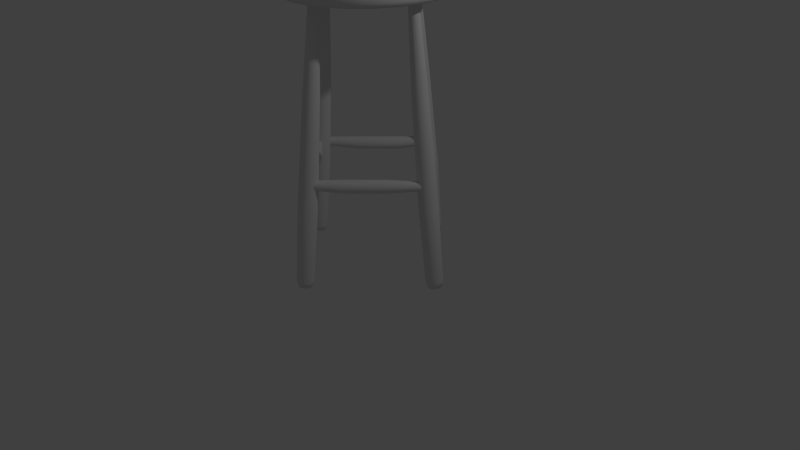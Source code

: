 # Source: stool.blend  (saved by Blender 2.76.0; exported with 4.5.12 LTS)
import bpy
from mathutils import Matrix  # noqa: F401  (used for matrix-valued properties, if any)

bpy.ops.wm.read_factory_settings(use_empty=True)
scene = bpy.context.scene
scene.name = 'Scene'

# ---- collections
col_collection_1 = bpy.data.collections.new('Collection 1'); scene.collection.children.link(col_collection_1)

# ---- node groups
ng_auto_smooth = bpy.data.node_groups.new('Auto Smooth', 'GeometryNodeTree')
_s = ng_auto_smooth.interface.new_socket(name='Geometry', in_out='OUTPUT', socket_type='NodeSocketGeometry')
_s = ng_auto_smooth.interface.new_socket(name='Geometry', in_out='INPUT', socket_type='NodeSocketGeometry')
_s = ng_auto_smooth.interface.new_socket(name='Angle', in_out='INPUT', socket_type='NodeSocketFloat')
_s.subtype = 'ANGLE'
_s.min_value = 0.0
_s.max_value = 3.142
ng_auto_smooth.is_modifier = True
_N = ng_auto_smooth.nodes; _L = ng_auto_smooth.links
n0 = _N.new('NodeGroupOutput'); n0.name = 'Group Output'; n0.location = (480, -100)
n1 = _N.new('NodeGroupInput'); n1.name = 'Group Input'; n1.location = (-420, -300)
n2 = _N.new('NodeGroupInput'); n2.name = 'Group Input.001'; n2.location = (-60, -100)
n3 = _N.new('GeometryNodeSetShadeSmooth'); n3.name = 'Set Shade Smooth'; n3.location = (120, -100)
n3.domain = 'EDGE'
n4 = _N.new('GeometryNodeSetShadeSmooth'); n4.name = 'Set Shade Smooth.001'; n4.location = (300, -100)
n5 = _N.new('GeometryNodeInputMeshEdgeAngle'); n5.name = 'Edge Angle'; n5.location = (-420, -220)
n6 = _N.new('GeometryNodeInputEdgeSmooth'); n6.name = 'Is Edge Smooth'; n6.location = (-60, -160)
n7 = _N.new('GeometryNodeInputShadeSmooth'); n7.name = 'Is Face Smooth'; n7.location = (-240, -340)
n8 = _N.new('FunctionNodeBooleanMath'); n8.name = 'Boolean Math'; n8.location = (-60, -220)
n9 = _N.new('FunctionNodeCompare'); n9.name = 'Compare'; n9.location = (-240, -180)
n9.operation = 'LESS_EQUAL'
_L.new(n5.outputs[0], n9.inputs[0])
_L.new(n4.outputs[0], n0.inputs[0])
_L.new(n1.outputs[1], n9.inputs[1])
_L.new(n9.outputs[0], n8.inputs[0])
_L.new(n7.outputs[0], n8.inputs[1])
_L.new(n2.outputs[0], n3.inputs[0])
_L.new(n6.outputs[0], n3.inputs[1])
_L.new(n3.outputs[0], n4.inputs[0])
_L.new(n8.outputs[0], n3.inputs[2])
n0.is_active_output = True

# ---- world
world_world = bpy.data.worlds.new('World'); scene.world = world_world
world_world.color = (0.05088, 0.05088, 0.05088)
world_world.use_sun_shadow = False
world_world.sun_shadow_jitter_overblur = 0.0
world_world.cycles.sampling_method = 'MANUAL'
world_world.cycles.sample_map_resolution = 256

# ---- cameras
cam_camera = bpy.data.cameras.new('Camera')
cam_camera.clip_end = 100.0
cam_camera.lens = 35.0
cam_camera.sensor_width = 32.0
cam_camera.sensor_height = 18.0
cam_camera.ortho_scale = 7.314
cam_camera.dof.focus_distance = 0.0
cam_camera.dof.aperture_fstop = 128.0

# ---- lights
light_lamp = bpy.data.lights.new('Lamp', 'POINT')
light_lamp.transmission_factor = 0.0
light_lamp.cutoff_distance = 30.0
light_lamp.energy = 100.0
light_lamp.shadow_buffer_clip_start = 1.001
light_lamp.shadow_soft_size = 0.1
light_lamp.shadow_maximum_resolution = 0.006
light_lamp.use_absolute_resolution = True
light_lamp.cycles.use_multiple_importance_sampling = False

# ---- meshes
me_circle = bpy.data.meshes.new('Circle')
me_circle.from_pydata([(0.0, 1.0, 3.358), (-0.1951, 0.9808, 3.358), (-0.3827, 0.9239, 3.358), (-0.5556, 0.8315, 3.358), (-0.7071, 0.7071, 3.358), (-0.8315, 0.5556, 3.358), (-0.9239, 0.3827, 3.358), (-0.9808, 0.1951, 3.358), (-1.0, 7.55e-08, 3.358), (-0.9808, -0.1951, 3.358), (-0.9239, -0.3827, 3.358), (-0.8315, -0.5556, 3.358), (-0.7071, -0.7071, 3.358), (-0.5556, -0.8315, 3.358), (-0.3827, -0.9239, 3.358), (-0.1951, -0.9808, 3.358), (3.258e-07, -1.0, 3.358), (0.1951, -0.9808, 3.358), (0.3827, -0.9239, 3.358), (0.5556, -0.8315, 3.358), (0.7071, -0.7071, 3.358), (0.8315, -0.5556, 3.358), (0.9239, -0.3827, 3.358), (0.9808, -0.1951, 3.358), (1.0, 9.656e-07, 3.358), (0.9808, 0.1951, 3.358), (0.9239, 0.3827, 3.358), (0.8315, 0.5556, 3.358), (0.7071, 0.7071, 3.358), (0.5556, 0.8315, 3.358), (0.3827, 0.9239, 3.358), (0.1951, 0.9808, 3.358), (0.0, 1.0, 3.54), (-0.1951, 0.9808, 3.54), (-0.3827, 0.9239, 3.54), (-0.5556, 0.8315, 3.54), (-0.7071, 0.7071, 3.54), (-0.8315, 0.5556, 3.54), (-0.9239, 0.3827, 3.54), (-0.9808, 0.1951, 3.54), (-1.0, 7.55e-08, 3.54), (-0.9808, -0.1951, 3.54), (-0.9239, -0.3827, 3.54), (-0.8315, -0.5556, 3.54), (-0.7071, -0.7071, 3.54), (-0.5556, -0.8315, 3.54), (-0.3827, -0.9239, 3.54), (-0.1951, -0.9808, 3.54), (3.258e-07, -1.0, 3.54), (0.1951, -0.9808, 3.54), (0.3827, -0.9239, 3.54), (0.5556, -0.8315, 3.54), (0.7071, -0.7071, 3.54), (0.8315, -0.5556, 3.54), (0.9239, -0.3827, 3.54), (0.9808, -0.1951, 3.54), (1.0, 9.656e-07, 3.54), (0.9808, 0.1951, 3.54), (0.9239, 0.3827, 3.54), (0.8315, 0.5556, 3.54), (0.7071, 0.7071, 3.54), (0.5556, 0.8315, 3.54), (0.3827, 0.9239, 3.54), (0.1951, 0.9808, 3.54), (1.005, 0.1998, 3.418), (1.005, 0.1998, 3.48), (1.024, 9.814e-07, 3.48), (1.024, 9.814e-07, 3.418), (-0.7243, -0.7243, 3.418), (-0.7243, -0.7243, 3.48), (-0.8517, -0.5691, 3.48), (-0.8517, -0.5691, 3.418), (0.9463, 0.392, 3.418), (0.9463, 0.392, 3.48), (-0.5691, -0.8517, 3.418), (-0.5691, -0.8517, 3.48), (0.8517, 0.5691, 3.418), (0.8517, 0.5691, 3.48), (-0.392, -0.9463, 3.418), (-0.392, -0.9463, 3.48), (-0.1998, 1.005, 3.418), (-0.1998, 1.005, 3.48), (2.037e-09, 1.024, 3.48), (2.037e-09, 1.024, 3.418), (0.7243, 0.7243, 3.418), (0.7243, 0.7243, 3.48), (-0.1998, -1.005, 3.418), (-0.1998, -1.005, 3.48), (-0.392, 0.9463, 3.418), (-0.392, 0.9463, 3.48), (0.5691, 0.8517, 3.418), (0.5691, 0.8517, 3.48), (3.358e-07, -1.024, 3.418), (3.358e-07, -1.024, 3.48), (-0.5691, 0.8517, 3.418), (-0.5691, 0.8517, 3.48), (0.392, 0.9463, 3.418), (0.392, 0.9463, 3.48), (0.1998, -1.005, 3.418), (0.1998, -1.005, 3.48), (-0.7243, 0.7243, 3.418), (-0.7243, 0.7243, 3.48), (0.1998, 1.005, 3.418), (0.1998, 1.005, 3.48), (0.392, -0.9463, 3.418), (0.392, -0.9463, 3.48), (-0.8517, 0.5691, 3.418), (-0.8517, 0.5691, 3.48), (0.5691, -0.8517, 3.418), (0.5691, -0.8517, 3.48), (-0.9463, 0.392, 3.418), (-0.9463, 0.392, 3.48), (0.7243, -0.7243, 3.418), (0.7243, -0.7243, 3.48), (-1.005, 0.1998, 3.418), (-1.005, 0.1998, 3.48), (0.8517, -0.5691, 3.418), (0.8517, -0.5691, 3.48), (-1.024, 6.964e-08, 3.418), (-1.024, 6.964e-08, 3.48), (0.9463, -0.392, 3.418), (0.9463, -0.392, 3.48), (-1.005, -0.1998, 3.418), (-1.005, -0.1998, 3.48), (1.005, -0.1998, 3.418), (1.005, -0.1998, 3.48), (-0.9463, -0.392, 3.418), (-0.9463, -0.392, 3.48), (-0.8541, 0.1006, 2.305), (-0.9929, 0.1219, 1.023), (-1.105, 0.08483, -0.01456), (-0.7418, 0.05712, 3.451), (-1.063, 0.07347, -0.01912), (-0.7134, 0.04947, 3.448), (-1.032, 0.04242, -0.02247), (-0.6927, 0.02856, 3.446), (-1.021, -1.313e-07, -0.02369), (-0.6851, -1.35e-07, 3.445), (-1.032, -0.04242, -0.02247), (-0.6927, -0.02856, 3.446), (-1.063, -0.07347, -0.01912), (-0.7134, -0.04947, 3.448), (-1.105, -0.08483, -0.01456), (-0.7418, -0.05712, 3.451), (-1.147, -0.07347, -0.009997), (-0.7702, -0.04947, 3.454), (-1.178, -0.04242, -0.006656), (-0.791, -0.02856, 3.457), (-1.189, -1.67e-07, -0.005433), (-0.7986, -1.591e-07, 3.457), (-1.178, 0.04242, -0.006656), (-0.791, 0.02856, 3.457), (-1.147, 0.07347, -0.009997), (-0.7702, 0.04947, 3.454), (-0.8041, 0.08708, 2.3), (-0.9323, 0.1055, 1.016), (-0.7675, 0.05028, 2.296), (-0.8879, 0.06093, 1.012), (-0.7541, -1.291e-07, 2.294), (-0.8717, -1.263e-07, 1.01), (-0.7675, -0.05028, 2.296), (-0.8879, -0.06093, 1.012), (-0.8041, -0.08708, 2.3), (-0.9323, -0.1055, 1.016), (-0.8541, -0.1006, 2.305), (-0.9929, -0.1219, 1.023), (-0.9041, -0.08708, 2.31), (-1.053, -0.1055, 1.029), (-0.9407, -0.05028, 2.314), (-1.098, -0.06093, 1.034), (-0.9541, -1.715e-07, 2.316), (-1.114, -1.776e-07, 1.036), (-0.9407, 0.05028, 2.314), (-1.098, 0.06093, 1.034), (-0.9041, 0.08708, 2.31), (-1.053, 0.1055, 1.029), (-1.042, 0.09429, 0.05866), (-1.003, 0.05444, 0.05438), (-0.9884, -1.28e-07, 0.05281), (-1.003, -0.05444, 0.05438), (-1.042, -0.09429, 0.05866), (-1.097, -0.1089, 0.06452), (-1.151, -0.09429, 0.07038), (-1.19, -0.05444, 0.07467), (-1.205, -1.739e-07, 0.07623), (-1.19, 0.05444, 0.07467), (-1.097, 0.1089, 0.06452), (-1.151, 0.09429, 0.07038), (0.1006, 0.8541, 2.305), (0.1219, 0.9929, 1.023), (0.08483, 1.105, -0.01456), (0.05712, 0.7418, 3.451), (0.07347, 1.063, -0.01912), (0.04947, 0.7134, 3.448), (0.04242, 1.032, -0.02247), (0.02856, 0.6927, 3.446), (8.924e-08, 1.021, -0.02369), (2.848e-10, 0.6851, 3.445), (-0.04242, 1.032, -0.02247), (-0.02856, 0.6927, 3.446), (-0.07347, 1.063, -0.01912), (-0.04947, 0.7134, 3.448), (-0.08483, 1.105, -0.01456), (-0.05712, 0.7418, 3.451), (-0.07347, 1.147, -0.009997), (-0.04947, 0.7702, 3.454), (-0.04242, 1.178, -0.006656), (-0.02856, 0.791, 3.457), (-1.522e-08, 1.189, -0.005433), (-4.939e-08, 0.7986, 3.457), (0.04242, 1.178, -0.006656), (0.02856, 0.791, 3.457), (0.07347, 1.147, -0.009997), (0.04947, 0.7702, 3.454), (0.08708, 0.8041, 2.3), (0.1055, 0.9323, 1.016), (0.05028, 0.7675, 2.296), (0.06093, 0.8879, 1.012), (6.325e-09, 0.7541, 2.294), (1.66e-08, 0.8717, 1.01), (-0.05028, 0.7675, 2.296), (-0.06093, 0.8879, 1.012), (-0.08708, 0.8041, 2.3), (-0.1055, 0.9323, 1.016), (-0.1006, 0.8541, 2.305), (-0.1219, 0.9929, 1.023), (-0.08708, 0.9041, 2.31), (-0.1055, 1.053, 1.029), (-0.05028, 0.9407, 2.314), (-0.06093, 1.098, 1.034), (-3.58e-08, 0.9541, 2.316), (-2.182e-08, 1.114, 1.036), (0.05028, 0.9407, 2.314), (0.06093, 1.098, 1.034), (0.08708, 0.9041, 2.31), (0.1055, 1.053, 1.029), (0.09429, 1.042, 0.05866), (0.05444, 1.003, 0.05438), (2.68e-08, 0.9884, 0.05281), (-0.05444, 1.003, 0.05438), (-0.09429, 1.042, 0.05866), (-0.1089, 1.097, 0.06452), (-0.09429, 1.151, 0.07038), (-0.05444, 1.19, 0.07467), (-1.388e-08, 1.205, 0.07623), (0.05444, 1.19, 0.07467), (0.1089, 1.097, 0.06452), (0.09429, 1.151, 0.07038), (1.151, -0.09429, 0.07038), (1.097, -0.1089, 0.06452), (1.19, -0.05444, 0.07467), (1.205, 6.856e-08, 0.07623), (1.19, 0.05444, 0.07467), (1.151, 0.09429, 0.07038), (1.097, 0.1089, 0.06452), (1.042, 0.09429, 0.05866), (1.003, 0.05444, 0.05438), (0.9884, 4.163e-08, 0.05281), (1.003, -0.05444, 0.05438), (1.042, -0.09429, 0.05866), (1.053, -0.1055, 1.029), (0.9041, -0.08708, 2.31), (1.098, -0.06093, 1.034), (0.9407, -0.05028, 2.314), (1.114, 8.022e-08, 1.036), (0.9541, 8.804e-08, 2.316), (1.098, 0.06093, 1.034), (0.9407, 0.05028, 2.314), (1.053, 0.1055, 1.029), (0.9041, 0.08708, 2.31), (0.9929, 0.1219, 1.023), (0.8541, 0.1006, 2.305), (0.9323, 0.1055, 1.016), (0.8041, 0.08708, 2.3), (0.8879, 0.06093, 1.012), (0.7675, 0.05028, 2.296), (0.8717, 5.008e-08, 1.01), (0.7541, 6.317e-08, 2.294), (0.8879, -0.06093, 1.012), (0.7675, -0.05028, 2.296), (0.9323, -0.1055, 1.016), (0.8041, -0.08708, 2.3), (0.7702, -0.04947, 3.454), (1.147, -0.07347, -0.009997), (0.791, -0.02856, 3.457), (1.178, -0.04242, -0.006656), (0.7986, 8.927e-08, 3.457), (1.189, 6.3e-08, -0.005433), (0.791, 0.02856, 3.457), (1.178, 0.04242, -0.006656), (0.7702, 0.04947, 3.454), (1.147, 0.07347, -0.009997), (0.7418, 0.05712, 3.451), (1.105, 0.08483, -0.01456), (0.7134, 0.04947, 3.448), (1.063, 0.07347, -0.01912), (0.6927, 0.02856, 3.446), (1.032, 0.04242, -0.02247), (0.6851, 7.514e-08, 3.445), (1.021, 4.202e-08, -0.02369), (0.6927, -0.02856, 3.446), (1.032, -0.04242, -0.02247), (0.7134, -0.04947, 3.448), (1.063, -0.07347, -0.01912), (0.7418, -0.05712, 3.451), (1.105, -0.08483, -0.01456), (0.9929, -0.1219, 1.023), (0.8541, -0.1006, 2.305), (-0.09429, -1.151, 0.07038), (-0.1089, -1.097, 0.06452), (-0.05444, -1.19, 0.07467), (1.192e-07, -1.205, 0.07623), (0.05444, -1.19, 0.07467), (0.09429, -1.151, 0.07038), (0.1089, -1.097, 0.06452), (0.09429, -1.042, 0.05866), (0.05444, -1.003, 0.05438), (5.96e-08, -0.9884, 0.05281), (-0.05444, -1.003, 0.05438), (-0.09429, -1.042, 0.05866), (-0.1055, -1.053, 1.029), (-0.08708, -0.9041, 2.31), (-0.06093, -1.098, 1.034), (-0.05028, -0.9407, 2.314), (1.192e-07, -1.114, 1.036), (1.192e-07, -0.9541, 2.316), (0.06093, -1.098, 1.034), (0.05028, -0.9407, 2.314), (0.1055, -1.053, 1.029), (0.08708, -0.9041, 2.31), (0.1219, -0.9929, 1.023), (0.1006, -0.8541, 2.305), (0.1055, -0.9323, 1.016), (0.08708, -0.8041, 2.3), (0.06093, -0.8879, 1.012), (0.05028, -0.7675, 2.296), (5.96e-08, -0.8717, 1.01), (5.96e-08, -0.7541, 2.294), (-0.06093, -0.8879, 1.012), (-0.05028, -0.7675, 2.296), (-0.1055, -0.9323, 1.016), (-0.08708, -0.8041, 2.3), (-0.04947, -0.7702, 3.454), (-0.07347, -1.147, -0.009997), (-0.02856, -0.791, 3.457), (-0.04242, -1.178, -0.006656), (1.192e-07, -0.7986, 3.457), (1.192e-07, -1.189, -0.005433), (0.02856, -0.791, 3.457), (0.04242, -1.178, -0.006656), (0.04947, -0.7702, 3.454), (0.07347, -1.147, -0.009997), (0.05712, -0.7418, 3.451), (0.08483, -1.105, -0.01456), (0.04947, -0.7134, 3.448), (0.07347, -1.063, -0.01912), (0.02856, -0.6927, 3.446), (0.04242, -1.032, -0.02247), (5.96e-08, -0.6851, 3.445), (0.0, -1.021, -0.02369), (-0.02856, -0.6927, 3.446), (-0.04242, -1.032, -0.02247), (-0.04947, -0.7134, 3.448), (-0.07347, -1.063, -0.01912), (-0.05712, -0.7418, 3.451), (-0.08483, -1.105, -0.01456), (-0.1219, -0.9929, 1.023), (-0.1006, -0.8541, 2.305), (0.7683, 0.3462, 1.261), (0.4069, 0.7077, 1.261), (0.09236, 1.013, 1.274), (1.019, 0.07982, 1.28), (0.08487, 1.006, 1.241), (1.011, 0.07232, 1.247), (0.06524, 0.986, 1.221), (0.9918, 0.0527, 1.227), (0.04097, 0.9617, 1.221), (0.9675, 0.02843, 1.227), (0.02135, 0.9421, 1.241), (0.9479, 0.008805, 1.247), (0.01385, 0.9346, 1.274), (0.9404, 0.001308, 1.28), (0.02135, 0.9421, 1.306), (0.9479, 0.008805, 1.313), (0.04097, 0.9617, 1.326), (0.9675, 0.02843, 1.333), (0.06524, 0.986, 1.326), (0.9918, 0.0527, 1.333), (0.08487, 1.006, 1.306), (1.011, 0.07232, 1.313), (0.7574, 0.3353, 1.213), (0.3959, 0.6968, 1.213), (0.7288, 0.3067, 1.184), (0.3673, 0.6681, 1.184), (0.6934, 0.2713, 1.184), (0.332, 0.6328, 1.184), (0.6648, 0.2427, 1.213), (0.3034, 0.6042, 1.213), (0.6539, 0.2318, 1.261), (0.2924, 0.5932, 1.261), (0.6648, 0.2427, 1.308), (0.3034, 0.6042, 1.308), (0.6934, 0.2713, 1.338), (0.332, 0.6328, 1.338), (0.7288, 0.3067, 1.338), (0.3673, 0.6681, 1.338), (0.7574, 0.3353, 1.308), (0.3959, 0.6968, 1.308), (-0.3462, 0.7683, 1.261), (-0.7077, 0.4069, 1.261), (-1.013, 0.09236, 1.274), (-0.07982, 1.019, 1.28), (-1.006, 0.08487, 1.241), (-0.07232, 1.011, 1.247), (-0.986, 0.06524, 1.221), (-0.0527, 0.9918, 1.227), (-0.9617, 0.04097, 1.221), (-0.02843, 0.9675, 1.227), (-0.9421, 0.02135, 1.241), (-0.008805, 0.9479, 1.247), (-0.9346, 0.01385, 1.274), (-0.001308, 0.9404, 1.28), (-0.9421, 0.02135, 1.306), (-0.008805, 0.9479, 1.313), (-0.9617, 0.04097, 1.326), (-0.02843, 0.9675, 1.333), (-0.986, 0.06524, 1.326), (-0.0527, 0.9918, 1.333), (-1.006, 0.08487, 1.306), (-0.07232, 1.011, 1.313), (-0.3353, 0.7574, 1.213), (-0.6968, 0.3959, 1.213), (-0.3067, 0.7288, 1.184), (-0.6681, 0.3673, 1.184), (-0.2713, 0.6934, 1.184), (-0.6328, 0.332, 1.184), (-0.2427, 0.6648, 1.213), (-0.6042, 0.3034, 1.213), (-0.2318, 0.6539, 1.261), (-0.5932, 0.2924, 1.261), (-0.2427, 0.6648, 1.308), (-0.6042, 0.3034, 1.308), (-0.2713, 0.6934, 1.338), (-0.6328, 0.332, 1.338), (-0.3067, 0.7288, 1.338), (-0.6681, 0.3673, 1.338), (-0.3353, 0.7574, 1.308), (-0.6968, 0.3959, 1.308), (-0.7683, -0.3462, 1.261), (-0.4069, -0.7077, 1.261), (-0.09236, -1.013, 1.274), (-1.019, -0.07982, 1.28), (-0.08487, -1.006, 1.241), (-1.011, -0.07232, 1.247), (-0.06524, -0.986, 1.221), (-0.9918, -0.0527, 1.227), (-0.04097, -0.9617, 1.221), (-0.9675, -0.02843, 1.227), (-0.02135, -0.9421, 1.241), (-0.9479, -0.008805, 1.247), (-0.01385, -0.9346, 1.274), (-0.9404, -0.001308, 1.28), (-0.02135, -0.9421, 1.306), (-0.9479, -0.008805, 1.313), (-0.04097, -0.9617, 1.326), (-0.9675, -0.02843, 1.333), (-0.06524, -0.986, 1.326), (-0.9918, -0.0527, 1.333), (-0.08487, -1.006, 1.306), (-1.011, -0.07232, 1.313), (-0.7574, -0.3353, 1.213), (-0.3959, -0.6968, 1.213), (-0.7288, -0.3067, 1.184), (-0.3673, -0.6681, 1.184), (-0.6934, -0.2713, 1.184), (-0.332, -0.6328, 1.184), (-0.6648, -0.2427, 1.213), (-0.3034, -0.6042, 1.213), (-0.6539, -0.2318, 1.261), (-0.2924, -0.5932, 1.261), (-0.6648, -0.2427, 1.308), (-0.3034, -0.6042, 1.308), (-0.6934, -0.2713, 1.338), (-0.332, -0.6328, 1.338), (-0.7288, -0.3067, 1.338), (-0.3673, -0.6681, 1.338), (-0.7574, -0.3353, 1.308), (-0.3959, -0.6968, 1.308), (0.3462, -0.7683, 1.261), (0.7077, -0.4069, 1.261), (1.013, -0.09236, 1.274), (0.07982, -1.019, 1.28), (1.006, -0.08487, 1.241), (0.07232, -1.011, 1.247), (0.986, -0.06524, 1.221), (0.0527, -0.9918, 1.227), (0.9617, -0.04097, 1.221), (0.02843, -0.9675, 1.227), (0.9421, -0.02135, 1.241), (0.008805, -0.9479, 1.247), (0.9346, -0.01385, 1.274), (0.001308, -0.9404, 1.28), (0.9421, -0.02135, 1.306), (0.008805, -0.9479, 1.313), (0.9617, -0.04097, 1.326), (0.02843, -0.9675, 1.333), (0.986, -0.06524, 1.326), (0.0527, -0.9918, 1.333), (1.006, -0.08487, 1.306), (0.07232, -1.011, 1.313), (0.3353, -0.7574, 1.213), (0.6968, -0.3959, 1.213), (0.3067, -0.7288, 1.184), (0.6681, -0.3673, 1.184), (0.2713, -0.6934, 1.184), (0.6328, -0.332, 1.184), (0.2427, -0.6648, 1.213), (0.6042, -0.3034, 1.213), (0.2318, -0.6539, 1.261), (0.5932, -0.2924, 1.261), (0.2427, -0.6648, 1.308), (0.6042, -0.3034, 1.308), (0.2713, -0.6934, 1.338), (0.6328, -0.332, 1.338), (0.3067, -0.7288, 1.338), (0.6681, -0.3673, 1.338), (0.3353, -0.7574, 1.308), (0.6968, -0.3959, 1.308)], [], [(1, 0, 31, 30, 29, 28, 27, 26, 25, 24, 23, 22, 21, 20, 19, 18, 17, 16, 15, 14, 13, 12, 11, 10, 9, 8, 7, 6, 5, 4, 3, 2), (33, 34, 35, 36, 37, 38, 39, 40, 41, 42, 43, 44, 45, 46, 47, 48, 49, 50, 51, 52, 53, 54, 55, 56, 57, 58, 59, 60, 61, 62, 63, 32), (66, 65, 57, 56), (70, 69, 44, 43), (65, 73, 58, 57), (69, 75, 45, 44), (73, 77, 59, 58), (75, 79, 46, 45), (82, 81, 33, 32), (77, 85, 60, 59), (79, 87, 47, 46), (81, 89, 34, 33), (85, 91, 61, 60), (87, 93, 48, 47), (89, 95, 35, 34), (91, 97, 62, 61), (93, 99, 49, 48), (95, 101, 36, 35), (97, 103, 63, 62), (99, 105, 50, 49), (101, 107, 37, 36), (103, 82, 32, 63), (105, 109, 51, 50), (107, 111, 38, 37), (109, 113, 52, 51), (111, 115, 39, 38), (113, 117, 53, 52), (115, 119, 40, 39), (117, 121, 54, 53), (119, 123, 41, 40), (121, 125, 55, 54), (123, 127, 42, 41), (125, 66, 56, 55), (127, 70, 43, 42), (10, 11, 71, 126), (126, 71, 70, 127), (23, 24, 67, 124), (124, 67, 66, 125), (9, 10, 126, 122), (122, 126, 127, 123), (22, 23, 124, 120), (120, 124, 125, 121), (8, 9, 122, 118), (118, 122, 123, 119), (21, 22, 120, 116), (116, 120, 121, 117), (7, 8, 118, 114), (114, 118, 119, 115), (20, 21, 116, 112), (112, 116, 117, 113), (6, 7, 114, 110), (110, 114, 115, 111), (19, 20, 112, 108), (108, 112, 113, 109), (5, 6, 110, 106), (106, 110, 111, 107), (18, 19, 108, 104), (104, 108, 109, 105), (31, 0, 83, 102), (102, 83, 82, 103), (4, 5, 106, 100), (100, 106, 107, 101), (17, 18, 104, 98), (98, 104, 105, 99), (30, 31, 102, 96), (96, 102, 103, 97), (3, 4, 100, 94), (94, 100, 101, 95), (16, 17, 98, 92), (92, 98, 99, 93), (29, 30, 96, 90), (90, 96, 97, 91), (2, 3, 94, 88), (88, 94, 95, 89), (15, 16, 92, 86), (86, 92, 93, 87), (28, 29, 90, 84), (84, 90, 91, 85), (1, 2, 88, 80), (80, 88, 89, 81), (14, 15, 86, 78), (78, 86, 87, 79), (27, 28, 84, 76), (76, 84, 85, 77), (0, 1, 80, 83), (83, 80, 81, 82), (13, 14, 78, 74), (74, 78, 79, 75), (26, 27, 76, 72), (72, 76, 77, 73), (12, 13, 74, 68), (68, 74, 75, 69), (25, 26, 72, 64), (64, 72, 73, 65), (11, 12, 68, 71), (71, 68, 69, 70), (24, 25, 64, 67), (67, 64, 65, 66), (176, 155, 157, 177), (167, 166, 168, 169), (128, 131, 133, 154), (155, 154, 156, 157), (182, 167, 169, 183), (154, 133, 135, 156), (177, 157, 159, 178), (169, 168, 170, 171), (156, 135, 137, 158), (159, 158, 160, 161), (183, 169, 171, 184), (158, 137, 139, 160), (178, 159, 161, 179), (171, 170, 172, 173), (160, 139, 141, 162), (161, 160, 162, 163), (184, 171, 173, 185), (162, 141, 143, 164), (179, 161, 163, 180), (175, 174, 128, 129), (164, 143, 145, 166), (163, 162, 164, 165), (187, 175, 129, 186), (166, 145, 147, 168), (180, 163, 165, 181), (173, 172, 174, 175), (168, 147, 149, 170), (165, 164, 166, 167), (185, 173, 175, 187), (170, 149, 151, 172), (174, 153, 131, 128), (172, 151, 153, 174), (157, 156, 158, 159), (181, 165, 167, 182), (130, 132, 134, 136, 138, 140, 142, 144, 146, 148, 150, 152), (186, 129, 155, 176), (129, 128, 154, 155), (130, 186, 176, 132), (142, 181, 182, 144), (150, 185, 187, 152), (140, 180, 181, 142), (152, 187, 186, 130), (138, 179, 180, 140), (148, 184, 185, 150), (136, 178, 179, 138), (146, 183, 184, 148), (134, 177, 178, 136), (144, 182, 183, 146), (132, 176, 177, 134), (238, 219, 221, 239), (214, 193, 195, 216), (225, 224, 226, 227), (206, 243, 244, 208), (244, 231, 233, 245), (230, 209, 211, 232), (188, 191, 193, 214), (202, 241, 242, 204), (194, 237, 238, 196), (231, 230, 232, 233), (237, 217, 219, 238), (212, 247, 246, 190), (217, 216, 218, 219), (235, 234, 188, 189), (222, 201, 203, 224), (215, 214, 216, 217), (204, 242, 243, 206), (192, 236, 237, 194), (220, 199, 201, 222), (233, 232, 234, 235), (236, 215, 217, 237), (190, 192, 194, 196, 198, 200, 202, 204, 206, 208, 210, 212), (226, 205, 207, 228), (240, 223, 225, 241), (242, 227, 229, 243), (229, 228, 230, 231), (243, 229, 231, 244), (221, 220, 222, 223), (239, 221, 223, 240), (208, 244, 245, 210), (210, 245, 247, 212), (245, 233, 235, 247), (234, 213, 191, 188), (189, 188, 214, 215), (200, 240, 241, 202), (246, 189, 215, 236), (190, 246, 236, 192), (241, 225, 227, 242), (247, 235, 189, 246), (218, 197, 199, 220), (224, 203, 205, 226), (232, 211, 213, 234), (216, 195, 197, 218), (228, 207, 209, 230), (196, 238, 239, 198), (227, 226, 228, 229), (198, 239, 240, 200), (219, 218, 220, 221), (223, 222, 224, 225), (256, 274, 272, 255), (266, 267, 265, 264), (291, 253, 252, 289), (260, 261, 307, 306), (258, 278, 276, 257), (293, 254, 253, 291), (251, 264, 262, 250), (281, 302, 300, 279), (306, 307, 281, 280), (274, 275, 273, 272), (253, 268, 266, 252), (305, 303, 301, 299, 297, 295, 293, 291, 289, 287, 285, 283), (275, 296, 294, 273), (280, 281, 279, 278), (278, 279, 277, 276), (264, 265, 263, 262), (307, 304, 302, 281), (261, 282, 304, 307), (257, 276, 274, 256), (289, 252, 251, 287), (250, 262, 260, 248), (277, 298, 296, 275), (287, 251, 250, 285), (267, 288, 286, 265), (252, 266, 264, 251), (268, 269, 267, 266), (255, 272, 270, 254), (276, 277, 275, 274), (259, 280, 278, 258), (248, 260, 306, 249), (303, 259, 258, 301), (271, 292, 290, 269), (273, 294, 292, 271), (279, 300, 298, 277), (283, 248, 249, 305), (299, 257, 256, 297), (301, 258, 257, 299), (297, 256, 255, 295), (265, 286, 284, 263), (272, 273, 271, 270), (263, 284, 282, 261), (295, 255, 254, 293), (254, 270, 268, 253), (269, 290, 288, 267), (249, 306, 280, 259), (262, 263, 261, 260), (305, 249, 259, 303), (270, 271, 269, 268), (285, 250, 248, 283), (316, 334, 332, 315), (326, 327, 325, 324), (351, 313, 312, 349), (320, 321, 367, 366), (318, 338, 336, 317), (353, 314, 313, 351), (311, 324, 322, 310), (341, 362, 360, 339), (366, 367, 341, 340), (334, 335, 333, 332), (313, 328, 326, 312), (365, 363, 361, 359, 357, 355, 353, 351, 349, 347, 345, 343), (335, 356, 354, 333), (340, 341, 339, 338), (338, 339, 337, 336), (324, 325, 323, 322), (367, 364, 362, 341), (321, 342, 364, 367), (317, 336, 334, 316), (349, 312, 311, 347), (310, 322, 320, 308), (337, 358, 356, 335), (347, 311, 310, 345), (327, 348, 346, 325), (312, 326, 324, 311), (328, 329, 327, 326), (315, 332, 330, 314), (336, 337, 335, 334), (319, 340, 338, 318), (308, 320, 366, 309), (363, 319, 318, 361), (331, 352, 350, 329), (333, 354, 352, 331), (339, 360, 358, 337), (343, 308, 309, 365), (359, 317, 316, 357), (361, 318, 317, 359), (357, 316, 315, 355), (325, 346, 344, 323), (332, 333, 331, 330), (323, 344, 342, 321), (355, 315, 314, 353), (314, 330, 328, 313), (329, 350, 348, 327), (309, 366, 340, 319), (322, 323, 321, 320), (365, 309, 319, 363), (330, 331, 329, 328), (345, 310, 308, 343), (370, 369, 391, 372), (399, 398, 400, 401), (368, 371, 373, 390), (369, 368, 390, 391), (380, 399, 401, 382), (390, 373, 375, 392), (372, 391, 393, 374), (401, 400, 402, 403), (392, 375, 377, 394), (393, 392, 394, 395), (382, 401, 403, 384), (394, 377, 379, 396), (374, 393, 395, 376), (403, 402, 404, 405), (396, 379, 381, 398), (395, 394, 396, 397), (384, 403, 405, 386), (398, 381, 383, 400), (376, 395, 397, 378), (407, 406, 368, 369), (400, 383, 385, 402), (397, 396, 398, 399), (388, 407, 369, 370), (402, 385, 387, 404), (386, 405, 407, 388), (406, 389, 371, 368), (404, 387, 389, 406), (391, 390, 392, 393), (378, 397, 399, 380), (405, 404, 406, 407), (410, 409, 431, 412), (439, 438, 440, 441), (408, 411, 413, 430), (409, 408, 430, 431), (420, 439, 441, 422), (430, 413, 415, 432), (412, 431, 433, 414), (441, 440, 442, 443), (432, 415, 417, 434), (433, 432, 434, 435), (422, 441, 443, 424), (434, 417, 419, 436), (414, 433, 435, 416), (443, 442, 444, 445), (436, 419, 421, 438), (435, 434, 436, 437), (424, 443, 445, 426), (438, 421, 423, 440), (416, 435, 437, 418), (447, 446, 408, 409), (440, 423, 425, 442), (437, 436, 438, 439), (428, 447, 409, 410), (442, 425, 427, 444), (426, 445, 447, 428), (446, 429, 411, 408), (444, 427, 429, 446), (431, 430, 432, 433), (418, 437, 439, 420), (445, 444, 446, 447), (450, 449, 471, 452), (479, 478, 480, 481), (448, 451, 453, 470), (449, 448, 470, 471), (460, 479, 481, 462), (470, 453, 455, 472), (452, 471, 473, 454), (481, 480, 482, 483), (472, 455, 457, 474), (473, 472, 474, 475), (462, 481, 483, 464), (474, 457, 459, 476), (454, 473, 475, 456), (483, 482, 484, 485), (476, 459, 461, 478), (475, 474, 476, 477), (464, 483, 485, 466), (478, 461, 463, 480), (456, 475, 477, 458), (487, 486, 448, 449), (480, 463, 465, 482), (477, 476, 478, 479), (468, 487, 449, 450), (482, 465, 467, 484), (466, 485, 487, 468), (486, 469, 451, 448), (484, 467, 469, 486), (471, 470, 472, 473), (458, 477, 479, 460), (485, 484, 486, 487), (490, 489, 511, 492), (519, 518, 520, 521), (488, 491, 493, 510), (489, 488, 510, 511), (500, 519, 521, 502), (510, 493, 495, 512), (492, 511, 513, 494), (521, 520, 522, 523), (512, 495, 497, 514), (513, 512, 514, 515), (502, 521, 523, 504), (514, 497, 499, 516), (494, 513, 515, 496), (523, 522, 524, 525), (516, 499, 501, 518), (515, 514, 516, 517), (504, 523, 525, 506), (518, 501, 503, 520), (496, 515, 517, 498), (527, 526, 488, 489), (520, 503, 505, 522), (517, 516, 518, 519), (508, 527, 489, 490), (522, 505, 507, 524), (506, 525, 527, 508), (526, 509, 491, 488), (524, 507, 509, 526), (511, 510, 512, 513), (498, 517, 519, 500), (525, 524, 526, 527)])
me_circle.polygons.foreach_set('use_smooth', [True] * 414)
_uv = me_circle.uv_layers.new(name='UVMap')
_uv.uv.foreach_set('vector', [0.1721, 0.3136, 0.2023, 0.3196, 0.2308, 0.3314, 0.2564, 0.3486, 0.2782, 0.3703, 0.2953, 0.396, 0.3071, 0.4244, 0.3131, 0.4547, 0.3131, 0.4855, 0.3071, 0.5157, 0.2953, 0.5442, 0.2782, 0.5698, 0.2564, 0.5916, 0.2308, 0.6087, 0.2023, 0.6205, 0.1721, 0.6265, 0.1413, 0.6265, 0.1111, 0.6205, 0.08259, 0.6087, 0.05696, 0.5916, 0.03517, 0.5698, 0.01805, 0.5442, 0.006257, 0.5157, 0.0002443, 0.4855, 0.0002443, 0.4547, 0.006256, 0.4244, 0.01805, 0.396, 0.03517, 0.3703, 0.05696, 0.3486, 0.08259, 0.3314, 0.1111, 0.3196, 0.1413, 0.3136, 0.2308, 0.2953, 0.2023, 0.3071, 0.1721, 0.3131, 0.1413, 0.3131, 0.1111, 0.3071, 0.08259, 0.2953, 0.05696, 0.2782, 0.03517, 0.2564, 0.01805, 0.2308, 0.006257, 0.2023, 0.0002443, 0.1721, 0.0002443, 0.1413, 0.006257, 0.1111, 0.01805, 0.08259, 0.03517, 0.05696, 0.05696, 0.03517, 0.08259, 0.01805, 0.1111, 0.006256, 0.1413, 0.0002443, 0.1721, 0.0002443, 0.2023, 0.006257, 0.2308, 0.01805, 0.2564, 0.03517, 0.2782, 0.05696, 0.2953, 0.08259, 0.3071, 0.1111, 0.3131, 0.1413, 0.3131, 0.1721, 0.3071, 0.2023, 0.2953, 0.2308, 0.2782, 0.2564, 0.2564, 0.2782, 0.9679, 0.6375, 0.9367, 0.6375, 0.9367, 0.6272, 0.9679, 0.6272, 0.3752, 0.6376, 0.344, 0.6376, 0.344, 0.6274, 0.3752, 0.6274, 0.9367, 0.6375, 0.9055, 0.6375, 0.9055, 0.6273, 0.9367, 0.6272, 0.344, 0.6376, 0.3128, 0.6376, 0.3128, 0.6274, 0.344, 0.6274, 0.9055, 0.6375, 0.8743, 0.6375, 0.8743, 0.6273, 0.9055, 0.6273, 0.3128, 0.6376, 0.2816, 0.6376, 0.2816, 0.6274, 0.3128, 0.6274, 0.7183, 0.6375, 0.6871, 0.6375, 0.6871, 0.6273, 0.7183, 0.6273, 0.8743, 0.6375, 0.8431, 0.6375, 0.8431, 0.6273, 0.8743, 0.6273, 0.2816, 0.6376, 0.2504, 0.6376, 0.2504, 0.6274, 0.2816, 0.6274, 0.6871, 0.6375, 0.6559, 0.6375, 0.6559, 0.6273, 0.6871, 0.6273, 0.8431, 0.6375, 0.8119, 0.6375, 0.8119, 0.6273, 0.8431, 0.6273, 0.2504, 0.6376, 0.2192, 0.6376, 0.2192, 0.6274, 0.2504, 0.6274, 0.6559, 0.6375, 0.6248, 0.6375, 0.6247, 0.6273, 0.6559, 0.6273, 0.8119, 0.6375, 0.7807, 0.6375, 0.7807, 0.6273, 0.8119, 0.6273, 0.2192, 0.6376, 0.1881, 0.6376, 0.188, 0.6274, 0.2192, 0.6274, 0.6248, 0.6375, 0.5936, 0.6376, 0.5935, 0.6273, 0.6247, 0.6273, 0.7807, 0.6375, 0.7495, 0.6375, 0.7495, 0.6273, 0.7807, 0.6273, 0.1881, 0.6376, 0.1569, 0.6376, 0.1568, 0.6274, 0.188, 0.6274, 0.5936, 0.6376, 0.5624, 0.6376, 0.5624, 0.6273, 0.5935, 0.6273, 0.7495, 0.6375, 0.7183, 0.6375, 0.7183, 0.6273, 0.7495, 0.6273, 0.1569, 0.6376, 0.1257, 0.6376, 0.1257, 0.6274, 0.1568, 0.6274, 0.5624, 0.6376, 0.5312, 0.6376, 0.5312, 0.6273, 0.5624, 0.6273, 0.1257, 0.6376, 0.09447, 0.6376, 0.09446, 0.6274, 0.1257, 0.6274, 0.5312, 0.6376, 0.5, 0.6376, 0.5, 0.6273, 0.5312, 0.6273, 0.09447, 0.6376, 0.06328, 0.6376, 0.06327, 0.6274, 0.09446, 0.6274, 0.5, 0.6376, 0.4688, 0.6376, 0.4688, 0.6273, 0.5, 0.6273, 0.06328, 0.6376, 0.03205, 0.6376, 0.03209, 0.6274, 0.06327, 0.6274, 0.4688, 0.6376, 0.4376, 0.6376, 0.4376, 0.6273, 0.4688, 0.6273, 0.03205, 0.6376, 0.0003085, 0.6374, 0.0008112, 0.627, 0.03209, 0.6274, 0.4376, 0.6376, 0.4064, 0.6376, 0.4064, 0.6274, 0.4376, 0.6273, 0.9998, 0.6375, 0.9679, 0.6375, 0.9679, 0.6272, 0.9993, 0.627, 0.4064, 0.6376, 0.3752, 0.6376, 0.3752, 0.6274, 0.4064, 0.6274, 0.4064, 0.6576, 0.3753, 0.6576, 0.3752, 0.6474, 0.4064, 0.6474, 0.4064, 0.6474, 0.3752, 0.6474, 0.3752, 0.6376, 0.4064, 0.6376, 0.9992, 0.6579, 0.9679, 0.6575, 0.9679, 0.6473, 0.9997, 0.6476, 0.9997, 0.6476, 0.9679, 0.6473, 0.9679, 0.6375, 0.9998, 0.6375, 0.4376, 0.6576, 0.4064, 0.6576, 0.4064, 0.6474, 0.4376, 0.6473, 0.4376, 0.6473, 0.4064, 0.6474, 0.4064, 0.6376, 0.4376, 0.6376, 0.0321, 0.6577, 0.0006567, 0.6579, 0.0002443, 0.6474, 0.03207, 0.6474, 0.03207, 0.6474, 0.0002443, 0.6474, 0.0003085, 0.6374, 0.03205, 0.6376, 0.4688, 0.6576, 0.4376, 0.6576, 0.4376, 0.6473, 0.4688, 0.6473, 0.4688, 0.6473, 0.4376, 0.6473, 0.4376, 0.6376, 0.4688, 0.6376, 0.06332, 0.6577, 0.0321, 0.6577, 0.03207, 0.6474, 0.06331, 0.6474, 0.06331, 0.6474, 0.03207, 0.6474, 0.03205, 0.6376, 0.06328, 0.6376, 0.5, 0.6576, 0.4688, 0.6576, 0.4688, 0.6473, 0.5, 0.6473, 0.5, 0.6473, 0.4688, 0.6473, 0.4688, 0.6376, 0.5, 0.6376, 0.09452, 0.6577, 0.06332, 0.6577, 0.06331, 0.6474, 0.09451, 0.6474, 0.09451, 0.6474, 0.06331, 0.6474, 0.06328, 0.6376, 0.09447, 0.6376, 0.5312, 0.6576, 0.5, 0.6576, 0.5, 0.6473, 0.5312, 0.6473, 0.5312, 0.6473, 0.5, 0.6473, 0.5, 0.6376, 0.5312, 0.6376, 0.1257, 0.6576, 0.09452, 0.6577, 0.09451, 0.6474, 0.1257, 0.6474, 0.1257, 0.6474, 0.09451, 0.6474, 0.09447, 0.6376, 0.1257, 0.6376, 0.5624, 0.6576, 0.5312, 0.6576, 0.5312, 0.6473, 0.5624, 0.6473, 0.5624, 0.6473, 0.5312, 0.6473, 0.5312, 0.6376, 0.5624, 0.6376, 0.1569, 0.6576, 0.1257, 0.6576, 0.1257, 0.6474, 0.1569, 0.6474, 0.1569, 0.6474, 0.1257, 0.6474, 0.1257, 0.6376, 0.1569, 0.6376, 0.7496, 0.6575, 0.7184, 0.6575, 0.7184, 0.6473, 0.7496, 0.6473, 0.7496, 0.6473, 0.7184, 0.6473, 0.7183, 0.6375, 0.7495, 0.6375, 0.5936, 0.6576, 0.5624, 0.6576, 0.5624, 0.6473, 0.5936, 0.6473, 0.5936, 0.6473, 0.5624, 0.6473, 0.5624, 0.6376, 0.5936, 0.6376, 0.1881, 0.6576, 0.1569, 0.6576, 0.1569, 0.6474, 0.1881, 0.6474, 0.1881, 0.6474, 0.1569, 0.6474, 0.1569, 0.6376, 0.1881, 0.6376, 0.7808, 0.6575, 0.7496, 0.6575, 0.7496, 0.6473, 0.7808, 0.6473, 0.7808, 0.6473, 0.7496, 0.6473, 0.7495, 0.6375, 0.7807, 0.6375, 0.6248, 0.6575, 0.5936, 0.6576, 0.5936, 0.6473, 0.6248, 0.6473, 0.6248, 0.6473, 0.5936, 0.6473, 0.5936, 0.6376, 0.6248, 0.6375, 0.2193, 0.6576, 0.1881, 0.6576, 0.1881, 0.6474, 0.2193, 0.6474, 0.2193, 0.6474, 0.1881, 0.6474, 0.1881, 0.6376, 0.2192, 0.6376, 0.812, 0.6575, 0.7808, 0.6575, 0.7808, 0.6473, 0.8119, 0.6473, 0.8119, 0.6473, 0.7808, 0.6473, 0.7807, 0.6375, 0.8119, 0.6375, 0.656, 0.6575, 0.6248, 0.6575, 0.6248, 0.6473, 0.656, 0.6473, 0.656, 0.6473, 0.6248, 0.6473, 0.6248, 0.6375, 0.6559, 0.6375, 0.2505, 0.6576, 0.2193, 0.6576, 0.2193, 0.6474, 0.2505, 0.6474, 0.2505, 0.6474, 0.2193, 0.6474, 0.2192, 0.6376, 0.2504, 0.6376, 0.8432, 0.6575, 0.812, 0.6575, 0.8119, 0.6473, 0.8431, 0.6473, 0.8431, 0.6473, 0.8119, 0.6473, 0.8119, 0.6375, 0.8431, 0.6375, 0.6872, 0.6575, 0.656, 0.6575, 0.656, 0.6473, 0.6872, 0.6473, 0.6872, 0.6473, 0.656, 0.6473, 0.6559, 0.6375, 0.6871, 0.6375, 0.2817, 0.6576, 0.2505, 0.6576, 0.2505, 0.6474, 0.2817, 0.6474, 0.2817, 0.6474, 0.2505, 0.6474, 0.2504, 0.6376, 0.2816, 0.6376, 0.8743, 0.6575, 0.8432, 0.6575, 0.8431, 0.6473, 0.8743, 0.6473, 0.8743, 0.6473, 0.8431, 0.6473, 0.8431, 0.6375, 0.8743, 0.6375, 0.7184, 0.6575, 0.6872, 0.6575, 0.6872, 0.6473, 0.7184, 0.6473, 0.7184, 0.6473, 0.6872, 0.6473, 0.6871, 0.6375, 0.7183, 0.6375, 0.3129, 0.6576, 0.2817, 0.6576, 0.2817, 0.6474, 0.3129, 0.6474, 0.3129, 0.6474, 0.2817, 0.6474, 0.2816, 0.6376, 0.3128, 0.6376, 0.9055, 0.6575, 0.8743, 0.6575, 0.8743, 0.6473, 0.9055, 0.6473, 0.9055, 0.6473, 0.8743, 0.6473, 0.8743, 0.6375, 0.9055, 0.6375, 0.3441, 0.6576, 0.3129, 0.6576, 0.3129, 0.6474, 0.3441, 0.6474, 0.3441, 0.6474, 0.3129, 0.6474, 0.3128, 0.6376, 0.344, 0.6376, 0.9367, 0.6575, 0.9055, 0.6575, 0.9055, 0.6473, 0.9367, 0.6473, 0.9367, 0.6473, 0.9055, 0.6473, 0.9055, 0.6375, 0.9367, 0.6375, 0.3753, 0.6576, 0.3441, 0.6576, 0.3441, 0.6474, 0.3752, 0.6474, 0.3752, 0.6474, 0.3441, 0.6474, 0.344, 0.6376, 0.3752, 0.6376, 0.9679, 0.6575, 0.9367, 0.6575, 0.9367, 0.6473, 0.9679, 0.6473, 0.9679, 0.6473, 0.9367, 0.6473, 0.9367, 0.6375, 0.9679, 0.6375, 0.3595, 0.2502, 0.5078, 0.2559, 0.5078, 0.2659, 0.3584, 0.259, 0.5077, 0.1964, 0.7106, 0.1997, 0.7104, 0.2079, 0.5077, 0.2064, 0.7108, 0.2408, 0.8933, 0.2302, 0.8936, 0.2349, 0.7112, 0.2491, 0.5078, 0.2559, 0.7112, 0.2491, 0.7117, 0.2573, 0.5078, 0.2659, 0.3606, 0.1994, 0.5077, 0.1964, 0.5077, 0.2064, 0.3609, 0.2078, 0.7112, 0.2491, 0.8936, 0.2349, 0.8939, 0.2396, 0.7117, 0.2573, 0.3584, 0.259, 0.5078, 0.2659, 0.5078, 0.2759, 0.3569, 0.268, 0.5077, 0.2064, 0.7104, 0.2079, 0.7104, 0.2162, 0.5078, 0.2162, 0.7117, 0.2573, 0.8939, 0.2396, 0.8944, 0.2443, 0.7123, 0.2655, 0.5076, 0.1565, 0.7123, 0.1668, 0.7117, 0.175, 0.5077, 0.1666, 0.3609, 0.2078, 0.5077, 0.2064, 0.5078, 0.2162, 0.3609, 0.2162, 0.7123, 0.1668, 0.8944, 0.188, 0.8939, 0.1927, 0.7117, 0.175, 0.3568, 0.1647, 0.5076, 0.1565, 0.5077, 0.1666, 0.3584, 0.1737, 0.5078, 0.2162, 0.7104, 0.2162, 0.7104, 0.2244, 0.5078, 0.2261, 0.7117, 0.175, 0.8939, 0.1927, 0.8936, 0.1974, 0.7112, 0.1833, 0.5077, 0.1666, 0.7117, 0.175, 0.7112, 0.1833, 0.5077, 0.1766, 0.3609, 0.2162, 0.5078, 0.2162, 0.5078, 0.2261, 0.3609, 0.2246, 0.7112, 0.1833, 0.8936, 0.1974, 0.8933, 0.2021, 0.7108, 0.1915, 0.3584, 0.1737, 0.5077, 0.1666, 0.5077, 0.1766, 0.3595, 0.1824, 0.5078, 0.236, 0.7106, 0.2326, 0.7108, 0.2408, 0.5078, 0.246, 0.7108, 0.1915, 0.8933, 0.2021, 0.8931, 0.2068, 0.7106, 0.1997, 0.5077, 0.1766, 0.7112, 0.1833, 0.7108, 0.1915, 0.5077, 0.1865, 0.3607, 0.2331, 0.5078, 0.236, 0.5078, 0.246, 0.3601, 0.2416, 0.7106, 0.1997, 0.8931, 0.2068, 0.893, 0.2115, 0.7104, 0.2079, 0.3595, 0.1824, 0.5077, 0.1766, 0.5077, 0.1865, 0.3602, 0.1909, 0.5078, 0.2261, 0.7104, 0.2244, 0.7106, 0.2326, 0.5078, 0.236, 0.7104, 0.2079, 0.893, 0.2115, 0.893, 0.2162, 0.7104, 0.2162, 0.5077, 0.1865, 0.7108, 0.1915, 0.7106, 0.1997, 0.5077, 0.1964, 0.3609, 0.2246, 0.5078, 0.2261, 0.5078, 0.236, 0.3607, 0.2331, 0.7104, 0.2162, 0.893, 0.2162, 0.893, 0.2208, 0.7104, 0.2244, 0.7106, 0.2326, 0.8931, 0.2255, 0.8933, 0.2302, 0.7108, 0.2408, 0.7104, 0.2244, 0.893, 0.2208, 0.8931, 0.2255, 0.7106, 0.2326, 0.5078, 0.2659, 0.7117, 0.2573, 0.7123, 0.2655, 0.5078, 0.2759, 0.3602, 0.1909, 0.5077, 0.1865, 0.5077, 0.1964, 0.3606, 0.1994, 0.3656, 0.5619, 0.3656, 0.5688, 0.3622, 0.5748, 0.3562, 0.5782, 0.3493, 0.5782, 0.3433, 0.5748, 0.3399, 0.5688, 0.3399, 0.5619, 0.3433, 0.5559, 0.3493, 0.5524, 0.3562, 0.5524, 0.3622, 0.5559, 0.3601, 0.2416, 0.5078, 0.246, 0.5078, 0.2559, 0.3595, 0.2502, 0.5078, 0.246, 0.7108, 0.2408, 0.7112, 0.2491, 0.5078, 0.2559, 0.3464, 0.2406, 0.3601, 0.2416, 0.3595, 0.2502, 0.3456, 0.2485, 0.3464, 0.192, 0.3602, 0.1909, 0.3606, 0.1994, 0.3469, 0.2, 0.3469, 0.2243, 0.3609, 0.2246, 0.3607, 0.2331, 0.3465, 0.2325, 0.3455, 0.1841, 0.3595, 0.1824, 0.3602, 0.1909, 0.3464, 0.192, 0.3465, 0.2325, 0.3607, 0.2331, 0.3601, 0.2416, 0.3464, 0.2406, 0.3446, 0.1762, 0.3584, 0.1737, 0.3595, 0.1824, 0.3455, 0.1841, 0.3472, 0.2162, 0.3609, 0.2162, 0.3609, 0.2246, 0.3469, 0.2243, 0.343, 0.1688, 0.3568, 0.1647, 0.3584, 0.1737, 0.3446, 0.1762, 0.3469, 0.2081, 0.3609, 0.2078, 0.3609, 0.2162, 0.3472, 0.2162, 0.3446, 0.2564, 0.3584, 0.259, 0.3569, 0.268, 0.3428, 0.2639, 0.3469, 0.2, 0.3606, 0.1994, 0.3609, 0.2078, 0.3469, 0.2081, 0.3456, 0.2485, 0.3595, 0.2502, 0.3584, 0.259, 0.3446, 0.2564, 0.357, 0.2845, 0.5078, 0.2763, 0.5078, 0.2864, 0.3586, 0.2934, 0.7113, 0.3689, 0.8937, 0.3548, 0.8941, 0.3595, 0.7118, 0.3771, 0.5078, 0.3063, 0.711, 0.3113, 0.7107, 0.3196, 0.5079, 0.3163, 0.3472, 0.3275, 0.361, 0.3273, 0.3611, 0.3358, 0.3471, 0.3357, 0.3611, 0.3358, 0.5079, 0.3361, 0.5079, 0.346, 0.361, 0.3443, 0.7105, 0.336, 0.8931, 0.336, 0.8931, 0.3407, 0.7106, 0.3442, 0.711, 0.3607, 0.8934, 0.3501, 0.8937, 0.3548, 0.7113, 0.3689, 0.3465, 0.3115, 0.3604, 0.3105, 0.3608, 0.319, 0.3472, 0.3195, 0.3446, 0.3762, 0.3584, 0.3788, 0.3569, 0.3878, 0.3428, 0.3837, 0.5079, 0.3361, 0.7105, 0.336, 0.7106, 0.3442, 0.5079, 0.346, 0.3584, 0.3788, 0.5079, 0.3857, 0.5079, 0.3957, 0.3569, 0.3878, 0.3464, 0.3522, 0.3607, 0.3528, 0.3602, 0.3614, 0.3463, 0.3604, 0.5079, 0.3857, 0.7118, 0.3771, 0.7124, 0.3854, 0.5079, 0.3957, 0.5079, 0.3559, 0.7107, 0.3524, 0.711, 0.3607, 0.5079, 0.3658, 0.7113, 0.3031, 0.8937, 0.3172, 0.8934, 0.3219, 0.711, 0.3113, 0.5079, 0.3757, 0.7113, 0.3689, 0.7118, 0.3771, 0.5079, 0.3857, 0.3472, 0.3195, 0.3608, 0.319, 0.361, 0.3273, 0.3472, 0.3275, 0.3455, 0.3683, 0.3595, 0.37, 0.3584, 0.3788, 0.3446, 0.3762, 0.7118, 0.2949, 0.8941, 0.3125, 0.8937, 0.3172, 0.7113, 0.3031, 0.5079, 0.346, 0.7106, 0.3442, 0.7107, 0.3524, 0.5079, 0.3559, 0.3595, 0.37, 0.5079, 0.3757, 0.5079, 0.3857, 0.3584, 0.3788, 0.3359, 0.5559, 0.3394, 0.5619, 0.3394, 0.5688, 0.3359, 0.5748, 0.33, 0.5782, 0.3231, 0.5782, 0.3171, 0.5748, 0.3136, 0.5688, 0.3136, 0.5619, 0.3171, 0.5559, 0.3231, 0.5524, 0.33, 0.5524, 0.7107, 0.3196, 0.8932, 0.3266, 0.8931, 0.3313, 0.7106, 0.3278, 0.3597, 0.302, 0.5078, 0.2964, 0.5078, 0.3063, 0.3604, 0.3105, 0.3608, 0.319, 0.5079, 0.3163, 0.5079, 0.3262, 0.361, 0.3273, 0.5079, 0.3262, 0.7106, 0.3278, 0.7105, 0.336, 0.5079, 0.3361, 0.361, 0.3273, 0.5079, 0.3262, 0.5079, 0.3361, 0.3611, 0.3358, 0.5078, 0.2864, 0.7118, 0.2949, 0.7113, 0.3031, 0.5078, 0.2964, 0.3586, 0.2934, 0.5078, 0.2864, 0.5078, 0.2964, 0.3597, 0.302, 0.3471, 0.3357, 0.3611, 0.3358, 0.361, 0.3443, 0.3468, 0.3439, 0.3468, 0.3439, 0.361, 0.3443, 0.3607, 0.3528, 0.3464, 0.3522, 0.361, 0.3443, 0.5079, 0.346, 0.5079, 0.3559, 0.3607, 0.3528, 0.7107, 0.3524, 0.8932, 0.3454, 0.8934, 0.3501, 0.711, 0.3607, 0.5079, 0.3658, 0.711, 0.3607, 0.7113, 0.3689, 0.5079, 0.3757, 0.3461, 0.3036, 0.3597, 0.302, 0.3604, 0.3105, 0.3465, 0.3115, 0.3602, 0.3614, 0.5079, 0.3658, 0.5079, 0.3757, 0.3595, 0.37, 0.3463, 0.3604, 0.3602, 0.3614, 0.3595, 0.37, 0.3455, 0.3683, 0.3604, 0.3105, 0.5078, 0.3063, 0.5079, 0.3163, 0.3608, 0.319, 0.3607, 0.3528, 0.5079, 0.3559, 0.5079, 0.3658, 0.3602, 0.3614, 0.7124, 0.2866, 0.8945, 0.3078, 0.8941, 0.3125, 0.7118, 0.2949, 0.711, 0.3113, 0.8934, 0.3219, 0.8932, 0.3266, 0.7107, 0.3196, 0.7106, 0.3442, 0.8931, 0.3407, 0.8932, 0.3454, 0.7107, 0.3524, 0.7118, 0.3771, 0.8941, 0.3595, 0.8945, 0.3641, 0.7124, 0.3854, 0.7106, 0.3278, 0.8931, 0.3313, 0.8931, 0.336, 0.7105, 0.336, 0.3435, 0.2886, 0.357, 0.2845, 0.3586, 0.2934, 0.3451, 0.2959, 0.5079, 0.3163, 0.7107, 0.3196, 0.7106, 0.3278, 0.5079, 0.3262, 0.3451, 0.2959, 0.3586, 0.2934, 0.3597, 0.302, 0.3461, 0.3036, 0.5078, 0.2763, 0.7124, 0.2866, 0.7118, 0.2949, 0.5078, 0.2864, 0.5078, 0.2964, 0.7113, 0.3031, 0.711, 0.3113, 0.5078, 0.3063, 0.3583, 0.05381, 0.5077, 0.04671, 0.5077, 0.05672, 0.3595, 0.06251, 0.5077, 0.08651, 0.7104, 0.0881, 0.7104, 0.09632, 0.5078, 0.0964, 0.3469, 0.08012, 0.3606, 0.07952, 0.3609, 0.08794, 0.3469, 0.08822, 0.5078, 0.1162, 0.7106, 0.1128, 0.7108, 0.121, 0.5078, 0.1261, 0.3584, 0.1391, 0.5078, 0.1461, 0.5078, 0.156, 0.3569, 0.1482, 0.3464, 0.07218, 0.3602, 0.07107, 0.3606, 0.07952, 0.3469, 0.08012, 0.3609, 0.09636, 0.5078, 0.0964, 0.5078, 0.1063, 0.3609, 0.1048, 0.7112, 0.1292, 0.8936, 0.1151, 0.8939, 0.1198, 0.7117, 0.1375, 0.5078, 0.1261, 0.7108, 0.121, 0.7112, 0.1292, 0.5078, 0.1361, 0.5077, 0.04671, 0.7117, 0.05517, 0.7112, 0.06341, 0.5077, 0.05672, 0.3606, 0.07952, 0.5077, 0.07661, 0.5077, 0.08651, 0.3609, 0.08794, 0.3924, 0.5619, 0.3958, 0.5559, 0.4018, 0.5524, 0.4087, 0.5524, 0.4147, 0.5559, 0.4182, 0.5619, 0.4182, 0.5688, 0.4147, 0.5748, 0.4087, 0.5782, 0.4018, 0.5782, 0.3958, 0.5748, 0.3924, 0.5688, 0.7117, 0.05517, 0.8939, 0.07283, 0.8936, 0.07753, 0.7112, 0.06341, 0.5078, 0.1361, 0.7112, 0.1292, 0.7117, 0.1375, 0.5078, 0.1461, 0.5078, 0.1461, 0.7117, 0.1375, 0.7123, 0.1457, 0.5078, 0.156, 0.5078, 0.0964, 0.7104, 0.09632, 0.7104, 0.1045, 0.5078, 0.1063, 0.7108, 0.121, 0.8933, 0.1104, 0.8936, 0.1151, 0.7112, 0.1292, 0.7106, 0.1128, 0.8931, 0.1057, 0.8933, 0.1104, 0.7108, 0.121, 0.3568, 0.04485, 0.5076, 0.03666, 0.5077, 0.04671, 0.3583, 0.05381, 0.3469, 0.08822, 0.3609, 0.08794, 0.3609, 0.09636, 0.3472, 0.09634, 0.3609, 0.1048, 0.5078, 0.1063, 0.5078, 0.1162, 0.3607, 0.1133, 0.7123, 0.04692, 0.8944, 0.06815, 0.8939, 0.07283, 0.7117, 0.05517, 0.3472, 0.09634, 0.3609, 0.09636, 0.3609, 0.1048, 0.3469, 0.1044, 0.7104, 0.0881, 0.893, 0.09161, 0.893, 0.09631, 0.7104, 0.09632, 0.3609, 0.08794, 0.5077, 0.08651, 0.5078, 0.0964, 0.3609, 0.09636, 0.5077, 0.07661, 0.7106, 0.07987, 0.7104, 0.0881, 0.5077, 0.08651, 0.3595, 0.06251, 0.5077, 0.05672, 0.5077, 0.06668, 0.3602, 0.07107, 0.5076, 0.03666, 0.7123, 0.04692, 0.7117, 0.05517, 0.5077, 0.04671, 0.3595, 0.1304, 0.5078, 0.1361, 0.5078, 0.1461, 0.3584, 0.1391, 0.3607, 0.1133, 0.5078, 0.1162, 0.5078, 0.1261, 0.3601, 0.1218, 0.3456, 0.1287, 0.3595, 0.1304, 0.3584, 0.1391, 0.3446, 0.1365, 0.7108, 0.07165, 0.8933, 0.08222, 0.8931, 0.08692, 0.7106, 0.07987, 0.7112, 0.06341, 0.8936, 0.07753, 0.8933, 0.08222, 0.7108, 0.07165, 0.7117, 0.1375, 0.8939, 0.1198, 0.8944, 0.1245, 0.7123, 0.1457, 0.3465, 0.1126, 0.3607, 0.1133, 0.3601, 0.1218, 0.3464, 0.1208, 0.343, 0.04896, 0.3568, 0.04485, 0.3583, 0.05381, 0.3446, 0.05638, 0.3446, 0.1365, 0.3584, 0.1391, 0.3569, 0.1482, 0.3428, 0.144, 0.3446, 0.05638, 0.3583, 0.05381, 0.3595, 0.06251, 0.3455, 0.06424, 0.7104, 0.09632, 0.893, 0.09631, 0.893, 0.101, 0.7104, 0.1045, 0.5077, 0.05672, 0.7112, 0.06341, 0.7108, 0.07165, 0.5077, 0.06668, 0.7104, 0.1045, 0.893, 0.101, 0.8931, 0.1057, 0.7106, 0.1128, 0.3455, 0.06424, 0.3595, 0.06251, 0.3602, 0.07107, 0.3464, 0.07218, 0.3602, 0.07107, 0.5077, 0.06668, 0.5077, 0.07661, 0.3606, 0.07952, 0.7106, 0.07987, 0.8931, 0.08692, 0.893, 0.09161, 0.7104, 0.0881, 0.3601, 0.1218, 0.5078, 0.1261, 0.5078, 0.1361, 0.3595, 0.1304, 0.5078, 0.1063, 0.7104, 0.1045, 0.7106, 0.1128, 0.5078, 0.1162, 0.3464, 0.1208, 0.3601, 0.1218, 0.3595, 0.1304, 0.3456, 0.1287, 0.5077, 0.06668, 0.7108, 0.07165, 0.7106, 0.07987, 0.5077, 0.07661, 0.3469, 0.1044, 0.3609, 0.1048, 0.3607, 0.1133, 0.3465, 0.1126, 0.3586, 0.4132, 0.5078, 0.4062, 0.5078, 0.4162, 0.3597, 0.4218, 0.5079, 0.446, 0.7106, 0.4476, 0.7105, 0.4558, 0.5079, 0.4559, 0.3472, 0.4394, 0.3608, 0.4388, 0.361, 0.4472, 0.3472, 0.4474, 0.5079, 0.4757, 0.7107, 0.4723, 0.711, 0.4805, 0.5079, 0.4856, 0.3584, 0.4986, 0.5079, 0.5056, 0.5079, 0.5155, 0.3569, 0.5076, 0.3465, 0.4314, 0.3604, 0.4304, 0.3608, 0.4388, 0.3472, 0.4394, 0.3611, 0.4556, 0.5079, 0.4559, 0.5079, 0.4658, 0.361, 0.4641, 0.7113, 0.4887, 0.8937, 0.4746, 0.8941, 0.4793, 0.7118, 0.497, 0.5079, 0.4856, 0.711, 0.4805, 0.7113, 0.4887, 0.5079, 0.4956, 0.5078, 0.4062, 0.7118, 0.4147, 0.7113, 0.4229, 0.5078, 0.4162, 0.3608, 0.4388, 0.5079, 0.4361, 0.5079, 0.446, 0.361, 0.4472, 0.3661, 0.5619, 0.3696, 0.5559, 0.3756, 0.5524, 0.3825, 0.5524, 0.3884, 0.5559, 0.3919, 0.5619, 0.3919, 0.5688, 0.3884, 0.5748, 0.3825, 0.5782, 0.3756, 0.5782, 0.3696, 0.5748, 0.3661, 0.5688, 0.7118, 0.4147, 0.8941, 0.4324, 0.8937, 0.437, 0.7113, 0.4229, 0.5079, 0.4956, 0.7113, 0.4887, 0.7118, 0.497, 0.5079, 0.5056, 0.5079, 0.5056, 0.7118, 0.497, 0.7124, 0.5052, 0.5079, 0.5155, 0.5079, 0.4559, 0.7105, 0.4558, 0.7106, 0.4641, 0.5079, 0.4658, 0.711, 0.4805, 0.8934, 0.4699, 0.8937, 0.4746, 0.7113, 0.4887, 0.7107, 0.4723, 0.8932, 0.4652, 0.8934, 0.4699, 0.711, 0.4805, 0.357, 0.4043, 0.5078, 0.3962, 0.5078, 0.4062, 0.3586, 0.4132, 0.3472, 0.4474, 0.361, 0.4472, 0.3611, 0.4556, 0.3471, 0.4555, 0.361, 0.4641, 0.5079, 0.4658, 0.5079, 0.4757, 0.3607, 0.4727, 0.7124, 0.4064, 0.8945, 0.4277, 0.8941, 0.4324, 0.7118, 0.4147, 0.3471, 0.4555, 0.3611, 0.4556, 0.361, 0.4641, 0.3468, 0.4637, 0.7106, 0.4476, 0.8931, 0.4511, 0.8931, 0.4558, 0.7105, 0.4558, 0.361, 0.4472, 0.5079, 0.446, 0.5079, 0.4559, 0.3611, 0.4556, 0.5079, 0.4361, 0.7107, 0.4394, 0.7106, 0.4476, 0.5079, 0.446, 0.3597, 0.4218, 0.5078, 0.4162, 0.5078, 0.4262, 0.3604, 0.4304, 0.5078, 0.3962, 0.7124, 0.4064, 0.7118, 0.4147, 0.5078, 0.4062, 0.3595, 0.4898, 0.5079, 0.4956, 0.5079, 0.5056, 0.3584, 0.4986, 0.3607, 0.4727, 0.5079, 0.4757, 0.5079, 0.4856, 0.3602, 0.4812, 0.3455, 0.4881, 0.3595, 0.4898, 0.3584, 0.4986, 0.3446, 0.496, 0.711, 0.4312, 0.8934, 0.4417, 0.8932, 0.4464, 0.7107, 0.4394, 0.7113, 0.4229, 0.8937, 0.437, 0.8934, 0.4417, 0.711, 0.4312, 0.7118, 0.497, 0.8941, 0.4793, 0.8945, 0.484, 0.7124, 0.5052, 0.3464, 0.472, 0.3607, 0.4727, 0.3602, 0.4812, 0.3463, 0.4802, 0.3435, 0.4084, 0.357, 0.4043, 0.3586, 0.4132, 0.3451, 0.4157, 0.3446, 0.496, 0.3584, 0.4986, 0.3569, 0.5076, 0.3428, 0.5035, 0.3451, 0.4157, 0.3586, 0.4132, 0.3597, 0.4218, 0.3461, 0.4234, 0.7105, 0.4558, 0.8931, 0.4558, 0.8931, 0.4605, 0.7106, 0.4641, 0.5078, 0.4162, 0.7113, 0.4229, 0.711, 0.4312, 0.5078, 0.4262, 0.7106, 0.4641, 0.8931, 0.4605, 0.8932, 0.4652, 0.7107, 0.4723, 0.3461, 0.4234, 0.3597, 0.4218, 0.3604, 0.4304, 0.3465, 0.4314, 0.3604, 0.4304, 0.5078, 0.4262, 0.5079, 0.4361, 0.3608, 0.4388, 0.7107, 0.4394, 0.8932, 0.4464, 0.8931, 0.4511, 0.7106, 0.4476, 0.3602, 0.4812, 0.5079, 0.4856, 0.5079, 0.4956, 0.3595, 0.4898, 0.5079, 0.4658, 0.7106, 0.4641, 0.7107, 0.4723, 0.5079, 0.4757, 0.3463, 0.4802, 0.3602, 0.4812, 0.3595, 0.4898, 0.3455, 0.4881, 0.5078, 0.4262, 0.711, 0.4312, 0.7107, 0.4394, 0.5079, 0.4361, 0.3468, 0.4637, 0.361, 0.4641, 0.3607, 0.4727, 0.3464, 0.472, 0.4965, 0.6868, 0.4273, 0.6821, 0.4275, 0.6743, 0.4967, 0.6813, 0.427, 0.7209, 0.3479, 0.7207, 0.348, 0.713, 0.4268, 0.7132, 0.3478, 0.682, 0.2901, 0.6864, 0.2899, 0.6809, 0.3477, 0.6742, 0.4273, 0.6821, 0.3478, 0.682, 0.3477, 0.6742, 0.4275, 0.6743, 0.4961, 0.7142, 0.427, 0.7209, 0.4268, 0.7132, 0.4959, 0.7087, 0.3477, 0.6742, 0.2899, 0.6809, 0.2895, 0.6754, 0.3474, 0.6663, 0.4967, 0.6813, 0.4275, 0.6743, 0.4277, 0.6664, 0.4971, 0.6759, 0.4268, 0.7132, 0.348, 0.713, 0.348, 0.7052, 0.4269, 0.7054, 0.3474, 0.6663, 0.2895, 0.6754, 0.2888, 0.6699, 0.3469, 0.6584, 0.4277, 0.6664, 0.3474, 0.6663, 0.3469, 0.6584, 0.4282, 0.6584, 0.4959, 0.7087, 0.4268, 0.7132, 0.4269, 0.7054, 0.4959, 0.7032, 0.3468, 0.7365, 0.2886, 0.7248, 0.2896, 0.7193, 0.3475, 0.7286, 0.4971, 0.6759, 0.4277, 0.6664, 0.4282, 0.6584, 0.4977, 0.6704, 0.4269, 0.7054, 0.348, 0.7052, 0.348, 0.6975, 0.427, 0.6977, 0.3475, 0.7286, 0.2896, 0.7193, 0.2902, 0.7138, 0.3479, 0.7207, 0.428, 0.7367, 0.3468, 0.7365, 0.3475, 0.7286, 0.4274, 0.7288, 0.4959, 0.7032, 0.4269, 0.7054, 0.427, 0.6977, 0.4961, 0.6977, 0.3479, 0.7207, 0.2902, 0.7138, 0.2904, 0.7083, 0.348, 0.713, 0.4976, 0.725, 0.428, 0.7367, 0.4274, 0.7288, 0.4967, 0.7196, 0.4271, 0.6899, 0.3479, 0.6897, 0.3478, 0.682, 0.4273, 0.6821, 0.348, 0.713, 0.2904, 0.7083, 0.2904, 0.7028, 0.348, 0.7052, 0.4274, 0.7288, 0.3475, 0.7286, 0.3479, 0.7207, 0.427, 0.7209, 0.4963, 0.6923, 0.4271, 0.6899, 0.4273, 0.6821, 0.4965, 0.6868, 0.348, 0.7052, 0.2904, 0.7028, 0.2903, 0.6973, 0.348, 0.6975, 0.4961, 0.6977, 0.427, 0.6977, 0.4271, 0.6899, 0.4963, 0.6923, 0.3479, 0.6897, 0.2902, 0.6919, 0.2901, 0.6864, 0.3478, 0.682, 0.348, 0.6975, 0.2903, 0.6973, 0.2902, 0.6919, 0.3479, 0.6897, 0.4275, 0.6743, 0.3477, 0.6742, 0.3474, 0.6663, 0.4277, 0.6664, 0.4967, 0.7196, 0.4274, 0.7288, 0.427, 0.7209, 0.4961, 0.7142, 0.427, 0.6977, 0.348, 0.6975, 0.3479, 0.6897, 0.4271, 0.6899, 0.2898, 0.8326, 0.359, 0.8373, 0.3588, 0.8451, 0.2896, 0.838, 0.3593, 0.7985, 0.4384, 0.7987, 0.4383, 0.8064, 0.3595, 0.8062, 0.4385, 0.8374, 0.4962, 0.833, 0.4964, 0.8385, 0.4386, 0.8452, 0.359, 0.8373, 0.4385, 0.8374, 0.4386, 0.8452, 0.3588, 0.8451, 0.2902, 0.8052, 0.3593, 0.7985, 0.3595, 0.8062, 0.2904, 0.8107, 0.4386, 0.8452, 0.4964, 0.8385, 0.4968, 0.844, 0.4389, 0.8531, 0.2896, 0.838, 0.3588, 0.8451, 0.3586, 0.853, 0.2892, 0.8435, 0.3595, 0.8062, 0.4383, 0.8064, 0.4383, 0.8142, 0.3594, 0.814, 0.4389, 0.8531, 0.4968, 0.844, 0.4975, 0.8495, 0.4394, 0.861, 0.3586, 0.853, 0.4389, 0.8531, 0.4394, 0.861, 0.3581, 0.861, 0.2904, 0.8107, 0.3595, 0.8062, 0.3594, 0.814, 0.2904, 0.8162, 0.4395, 0.7829, 0.4977, 0.7946, 0.4967, 0.8001, 0.4388, 0.7908, 0.2892, 0.8435, 0.3586, 0.853, 0.3581, 0.861, 0.2886, 0.849, 0.3594, 0.814, 0.4383, 0.8142, 0.4383, 0.8219, 0.3593, 0.8217, 0.4388, 0.7908, 0.4967, 0.8001, 0.4961, 0.8056, 0.4384, 0.7987, 0.3583, 0.7827, 0.4395, 0.7829, 0.4388, 0.7908, 0.3589, 0.7906, 0.2904, 0.8162, 0.3594, 0.814, 0.3593, 0.8217, 0.2902, 0.8217, 0.4384, 0.7987, 0.4961, 0.8056, 0.4959, 0.8111, 0.4383, 0.8064, 0.2887, 0.7943, 0.3583, 0.7827, 0.3589, 0.7906, 0.2896, 0.7998, 0.3592, 0.8295, 0.4384, 0.8297, 0.4385, 0.8374, 0.359, 0.8373, 0.4383, 0.8064, 0.4959, 0.8111, 0.4959, 0.8166, 0.4383, 0.8142, 0.3589, 0.7906, 0.4388, 0.7908, 0.4384, 0.7987, 0.3593, 0.7985, 0.29, 0.8271, 0.3592, 0.8295, 0.359, 0.8373, 0.2898, 0.8326, 0.4383, 0.8142, 0.4959, 0.8166, 0.496, 0.8221, 0.4383, 0.8219, 0.2902, 0.8217, 0.3593, 0.8217, 0.3592, 0.8295, 0.29, 0.8271, 0.4384, 0.8297, 0.4961, 0.8275, 0.4962, 0.833, 0.4385, 0.8374, 0.4383, 0.8219, 0.496, 0.8221, 0.4961, 0.8275, 0.4384, 0.8297, 0.3588, 0.8451, 0.4386, 0.8452, 0.4389, 0.8531, 0.3586, 0.853, 0.2896, 0.7998, 0.3589, 0.7906, 0.3593, 0.7985, 0.2902, 0.8052, 0.3593, 0.8217, 0.4383, 0.8219, 0.4384, 0.8297, 0.3592, 0.8295, 0.001468, 0.7082, 0.07065, 0.713, 0.07047, 0.7208, 0.001224, 0.7137, 0.07095, 0.6741, 0.15, 0.6743, 0.1499, 0.6821, 0.0711, 0.6819, 0.1501, 0.7131, 0.2078, 0.7087, 0.208, 0.7142, 0.1502, 0.7209, 0.07065, 0.713, 0.1501, 0.7131, 0.1502, 0.7209, 0.07047, 0.7208, 0.0018, 0.6809, 0.07095, 0.6741, 0.0711, 0.6819, 0.002024, 0.6864, 0.1502, 0.7209, 0.208, 0.7142, 0.2084, 0.7197, 0.1505, 0.7288, 0.001224, 0.7137, 0.07047, 0.7208, 0.07021, 0.7287, 0.0008538, 0.7192, 0.0711, 0.6819, 0.1499, 0.6821, 0.1499, 0.6898, 0.07107, 0.6896, 0.1505, 0.7288, 0.2084, 0.7197, 0.2092, 0.7251, 0.1511, 0.7367, 0.07021, 0.7287, 0.1505, 0.7288, 0.1511, 0.7367, 0.06977, 0.7367, 0.002024, 0.6864, 0.0711, 0.6819, 0.07107, 0.6896, 0.002009, 0.6919, 0.1512, 0.6585, 0.2093, 0.6703, 0.2083, 0.6757, 0.1504, 0.6665, 0.0008538, 0.7192, 0.07021, 0.7287, 0.06977, 0.7367, 0.0002443, 0.7247, 0.07107, 0.6896, 0.1499, 0.6898, 0.15, 0.6976, 0.07095, 0.6974, 0.1504, 0.6665, 0.2083, 0.6757, 0.2078, 0.6812, 0.15, 0.6743, 0.06991, 0.6584, 0.1512, 0.6585, 0.1504, 0.6665, 0.07056, 0.6663, 0.002009, 0.6919, 0.07107, 0.6896, 0.07095, 0.6974, 0.001862, 0.6973, 0.15, 0.6743, 0.2078, 0.6812, 0.2076, 0.6867, 0.1499, 0.6821, 0.0003453, 0.67, 0.06991, 0.6584, 0.07056, 0.6663, 0.001249, 0.6754, 0.0708, 0.7052, 0.15, 0.7053, 0.1501, 0.7131, 0.07065, 0.713, 0.1499, 0.6821, 0.2076, 0.6867, 0.2076, 0.6922, 0.1499, 0.6898, 0.07056, 0.6663, 0.1504, 0.6665, 0.15, 0.6743, 0.07095, 0.6741, 0.001672, 0.7028, 0.0708, 0.7052, 0.07065, 0.713, 0.001468, 0.7082, 0.1499, 0.6898, 0.2076, 0.6922, 0.2076, 0.6977, 0.15, 0.6976, 0.001862, 0.6973, 0.07095, 0.6974, 0.0708, 0.7052, 0.001672, 0.7028, 0.15, 0.7053, 0.2077, 0.7032, 0.2078, 0.7087, 0.1501, 0.7131, 0.15, 0.6976, 0.2076, 0.6977, 0.2077, 0.7032, 0.15, 0.7053, 0.07047, 0.7208, 0.1502, 0.7209, 0.1505, 0.7288, 0.07021, 0.7287, 0.001249, 0.6754, 0.07056, 0.6663, 0.07095, 0.6741, 0.0018, 0.6809, 0.07095, 0.6974, 0.15, 0.6976, 0.15, 0.7053, 0.0708, 0.7052, 0.2215, 0.812, 0.1523, 0.8073, 0.1525, 0.7995, 0.2217, 0.8065, 0.152, 0.8461, 0.0729, 0.8459, 0.07305, 0.8382, 0.1518, 0.8384, 0.07283, 0.8072, 0.01512, 0.8116, 0.01493, 0.8061, 0.0727, 0.7994, 0.1523, 0.8073, 0.07283, 0.8072, 0.0727, 0.7994, 0.1525, 0.7995, 0.2211, 0.8394, 0.152, 0.8461, 0.1518, 0.8384, 0.2209, 0.8339, 0.0727, 0.7994, 0.01493, 0.8061, 0.01452, 0.8006, 0.07241, 0.7915, 0.2217, 0.8065, 0.1525, 0.7995, 0.1527, 0.7916, 0.2221, 0.8011, 0.1518, 0.8384, 0.07305, 0.8382, 0.07304, 0.8304, 0.1519, 0.8306, 0.07241, 0.7915, 0.01452, 0.8006, 0.01376, 0.7951, 0.07186, 0.7836, 0.1527, 0.7916, 0.07241, 0.7915, 0.07186, 0.7836, 0.1532, 0.7836, 0.2209, 0.8339, 0.1518, 0.8384, 0.1519, 0.8306, 0.2209, 0.8284, 0.07178, 0.8617, 0.01361, 0.85, 0.0146, 0.8445, 0.07251, 0.8538, 0.2221, 0.8011, 0.1527, 0.7916, 0.1532, 0.7836, 0.2227, 0.7956, 0.1519, 0.8306, 0.07304, 0.8304, 0.07297, 0.8227, 0.152, 0.8229, 0.07251, 0.8538, 0.0146, 0.8445, 0.01516, 0.839, 0.0729, 0.8459, 0.153, 0.8619, 0.07178, 0.8617, 0.07251, 0.8538, 0.1524, 0.854, 0.2209, 0.8284, 0.1519, 0.8306, 0.152, 0.8229, 0.2211, 0.8229, 0.0729, 0.8459, 0.01516, 0.839, 0.01538, 0.8335, 0.07305, 0.8382, 0.2226, 0.8502, 0.153, 0.8619, 0.1524, 0.854, 0.2217, 0.8448, 0.1521, 0.8151, 0.0729, 0.8149, 0.07283, 0.8072, 0.1523, 0.8073, 0.07305, 0.8382, 0.01538, 0.8335, 0.01538, 0.828, 0.07304, 0.8304, 0.1524, 0.854, 0.07251, 0.8538, 0.0729, 0.8459, 0.152, 0.8461, 0.2213, 0.8175, 0.1521, 0.8151, 0.1523, 0.8073, 0.2215, 0.812, 0.07304, 0.8304, 0.01538, 0.828, 0.0153, 0.8225, 0.07297, 0.8227, 0.2211, 0.8229, 0.152, 0.8229, 0.1521, 0.8151, 0.2213, 0.8175, 0.0729, 0.8149, 0.01522, 0.8171, 0.01512, 0.8116, 0.07283, 0.8072, 0.07297, 0.8227, 0.0153, 0.8225, 0.01522, 0.8171, 0.0729, 0.8149, 0.1525, 0.7995, 0.0727, 0.7994, 0.07241, 0.7915, 0.1527, 0.7916, 0.2217, 0.8448, 0.1524, 0.854, 0.152, 0.8461, 0.2211, 0.8394, 0.152, 0.8229, 0.07297, 0.8227, 0.0729, 0.8149, 0.1521, 0.8151])
me_circle.use_remesh_preserve_volume = False
me_circle.use_remesh_preserve_attributes = False
me_circle.use_mirror_vertex_groups = False
me_circle.update()

# ---- objects
ob_stool = bpy.data.objects.new('stool', me_circle)
ob_lamp = bpy.data.objects.new('Lamp', light_lamp)
ob_camera = bpy.data.objects.new('Camera', cam_camera)

# ---- transforms, parenting, visibility, modifiers, constraints
ob_stool.location = (0.0, 0.0, 0.0)
ob_stool.lineart.crease_threshold = 0.0
_m = ob_stool.modifiers.new('Auto Smooth', 'NODES')
_m.node_group = ng_auto_smooth
_gi = [s.identifier for s in ng_auto_smooth.interface.items_tree if s.item_type == 'SOCKET' and s.in_out == 'INPUT']
_m[_gi[1]] = 3.142  # Angle
ob_lamp.location = (4.076, 1.005, 5.904)
ob_lamp.rotation_euler = (0.6503, 0.05522, 1.866)
ob_lamp.lock_rotations_4d = False
ob_lamp.empty_display_type = 'ARROWS'
ob_lamp.color = (0.0, 0.0, 0.0, 0.0)
ob_lamp.lineart.crease_threshold = 0.0
ob_camera.location = (7.481, -6.508, 5.344)
ob_camera.rotation_euler = (1.109, 0.01082, 0.8149)
ob_camera.lock_rotations_4d = False
ob_camera.empty_display_type = 'ARROWS'
ob_camera.color = (0.0, 0.0, 0.0, 0.0)
ob_camera.display_type = 'WIRE'
ob_camera.lineart.crease_threshold = 0.0

# ---- collection membership
col_collection_1.objects.link(ob_stool)
col_collection_1.objects.link(ob_lamp)
col_collection_1.objects.link(ob_camera)

# ---- scene / render settings (as saved in the file)
scene.camera = ob_camera
scene.frame_start = 1; scene.frame_end = 250; scene.frame_set(1)
scene.render.engine = 'BLENDER_EEVEE_NEXT'
scene.render.resolution_percentage = 50
scene.render.dither_intensity = 0.0
scene.cycles.use_denoising = False
scene.cycles.samples = 10
scene.cycles.sampling_pattern = 'TABULATED_SOBOL'
scene.cycles.light_sampling_threshold = 0.0
scene.cycles.use_adaptive_sampling = False
scene.cycles.use_light_tree = False
scene.cycles.blur_glossy = 0.0
scene.cycles.pixel_filter_type = 'GAUSSIAN'
scene.cycles.sample_clamp_indirect = 0.0
scene.view_settings.view_transform = 'Standard'
bpy.context.view_layer.update()
